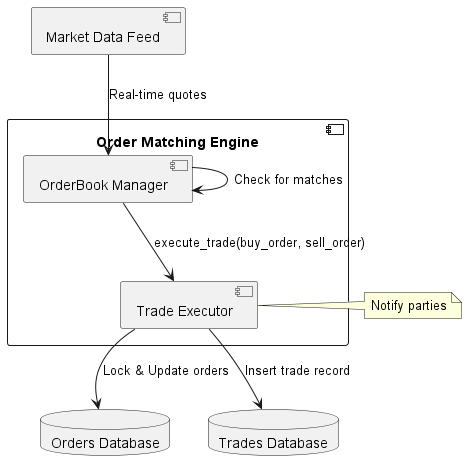

The diagram above was rendered by PlantUML. Its source (embedded in the PNG):
@startuml
component "Order Matching Engine" as engine {
  component "OrderBook Manager" as obm
  component "Trade Executor" as executor
}

component "Market Data Feed" as market
database "Orders Database" as orders
database "Trades Database" as trades

market --> obm: Real-time quotes
obm --> obm: Check for matches
obm --> executor: execute_trade(buy_order, sell_order)
executor --> orders: Lock & Update orders
executor --> trades: Insert trade record
note right of executor: Notify parties
@enduml